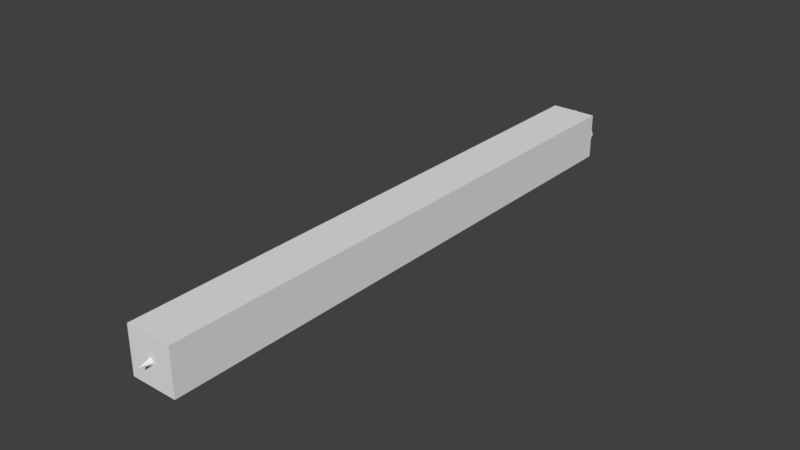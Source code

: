 # Source: SHAAM-200.blend  (saved by Blender 2.79.0; exported with 4.5.12 LTS)
import bpy
from mathutils import Matrix  # noqa: F401  (used for matrix-valued properties, if any)

bpy.ops.wm.read_factory_settings(use_empty=True)
scene = bpy.context.scene
scene.name = 'Scene'

# ---- collections
col_collection_1 = bpy.data.collections.new('Collection 1'); scene.collection.children.link(col_collection_1)

# ---- materials (node trees are filled in below, after node groups)
mat_material_001 = bpy.data.materials.new('Material.001')
mat_material_001.alpha_threshold = 0.0
mat_material_001.use_transparent_shadow = False
mat_material_001.roughness = 0.5

# ---- material node trees

# ---- world
world_world = bpy.data.worlds.new('World'); scene.world = world_world
world_world.color = (0.05088, 0.05088, 0.05088)
world_world.use_sun_shadow = False
world_world.sun_shadow_jitter_overblur = 0.0
world_world.cycles.sampling_method = 'MANUAL'

# ---- meshes
me_bb_body = bpy.data.meshes.new('BB_BODY')
me_bb_body.from_pydata([(-1.0, -1.0, -1.0), (-1.0, -1.0, 1.0), (-1.0, 1.0, -1.0), (-1.0, 1.0, 1.0), (1.0, -1.0, -1.0), (1.0, -1.0, 1.0), (1.0, 1.0, -1.0), (1.0, 1.0, 1.0)], [], [(0, 1, 3, 2), (2, 3, 7, 6), (6, 7, 5, 4), (4, 5, 1, 0), (2, 6, 4, 0), (7, 3, 1, 5)])
me_bb_body.use_remesh_preserve_volume = False
me_bb_body.use_remesh_preserve_attributes = False
me_bb_body.use_mirror_vertex_groups = False
me_bb_body.update()
me_airframe = bpy.data.meshes.new('Airframe')
me_airframe.from_pydata([(0.22, -2.554, 0.22), (0.22, 2.845, 0.22), (0.2909, 2.845, 0.0), (0.2909, -2.554, 0.0), (0.0, 2.845, 0.2887), (0.0, -2.554, 0.2887), (0.1615, 2.845, 0.1615), (0.1555, -3.132, 0.1552), (0.2158, -3.132, 0.0), (0.0, -3.132, 0.2145), (0.07527, -3.92, 0.07482), (0.1098, -3.92, 0.0), (0.0, -3.92, 0.1095), (0.0, -3.92, 0.0), (0.0, -4.303, 0.0), (0.2324, 2.845, 0.0), (0.0, 2.845, 0.2302), (0.223, 3.235, 0.2179), (0.2939, 3.235, 0.0), (0.0, 3.235, 0.2866), (0.179, 3.235, 0.1776), (0.2499, 3.235, 0.0), (0.0, 3.235, 0.2463), (0.0, 2.297, 0.0)], [], [(1, 2, 15, 6), (2, 1, 0, 3), (1, 4, 5, 0), (0, 5, 9, 7), (3, 0, 7, 8), (7, 9, 12, 10), (8, 7, 10, 11), (11, 10, 14), (12, 13, 14), (10, 12, 14), (10, 13, 14), (11, 13, 14), (4, 1, 6, 16), (16, 6, 17, 19), (6, 15, 18, 17), (19, 17, 20, 22), (17, 18, 21, 20), (22, 20, 23), (20, 21, 23)])
_uv = me_airframe.uv_layers.new(name='UVMap')
_uv.uv.foreach_set('vector', [0.5047, 0.09462, 0.5695, 0.1952, 0.5429, 0.2028, 0.4783, 0.1299, 0.9254, 0.01595, 0.9551, 0.04557, 0.2643, 0.7382, 0.2335, 0.7097, 0.9551, 0.04557, 0.9853, 0.07579, 0.2926, 0.7688, 0.2643, 0.7382, 0.2643, 0.7382, 0.2926, 0.7688, 0.2097, 0.8359, 0.1894, 0.8131, 0.2335, 0.7097, 0.2643, 0.7382, 0.1894, 0.8131, 0.1666, 0.7929, 0.1894, 0.8131, 0.2097, 0.8359, 0.09776, 0.9261, 0.088, 0.9148, 0.1666, 0.7929, 0.1894, 0.8131, 0.088, 0.9148, 0.07675, 0.9051, 0.07675, 0.9051, 0.088, 0.9148, 0.0375, 0.9655, 0.0, 0.0, 0.0, 0.0, 0.0, 0.0, 0.088, 0.9148, 0.09776, 0.9261, 0.0375, 0.9655, 0.0, 0.0, 0.0, 0.0, 0.0, 0.0, 0.0, 0.0, 0.0, 0.0, 0.0, 0.0, 0.3897, 0.06165, 0.5047, 0.09462, 0.4783, 0.1299, 0.3898, 0.08938, 0.3898, 0.08938, 0.4783, 0.1299, 0.3639, 0.2877, 0.2747, 0.2458, 0.4783, 0.1299, 0.5429, 0.2028, 0.4283, 0.3585, 0.3639, 0.2877, 0.2747, 0.2458, 0.3639, 0.2877, 0.3485, 0.3061, 0.2723, 0.2626, 0.3639, 0.2877, 0.4283, 0.3585, 0.4115, 0.366, 0.3485, 0.3061, 0.2723, 0.2626, 0.3485, 0.3061, 0.08321, 0.6609, 0.3485, 0.3061, 0.4115, 0.366, 0.08321, 0.6609])
me_airframe.materials.append(mat_material_001)
me_airframe.use_remesh_preserve_volume = False
me_airframe.use_remesh_preserve_attributes = False
me_airframe.use_mirror_vertex_groups = False
me_airframe.update()

# ---- objects
ob_bb_body = bpy.data.objects.new('BB_BODY', me_bb_body)
ob_missile = bpy.data.objects.new('Missile', me_airframe)

# ---- transforms, parenting, visibility, modifiers, constraints
ob_bb_body.location = (0.0, -0.5893, 0.0)
ob_bb_body.scale = (0.3648, 4.463, 0.3648)
ob_bb_body.hide_viewport = True
ob_bb_body.lineart.crease_threshold = 0.0
ob_missile.location = (-9.11e-17, 0.0, 0.0)
ob_missile.scale = (1.216, 1.216, 1.216)
ob_missile.lineart.crease_threshold = 0.0
_m = ob_missile.modifiers.new('Mirror', 'MIRROR')
_m.use_axis = (True, False, True)
_m.use_clip = True

# ---- collection membership
col_collection_1.objects.link(ob_bb_body)
col_collection_1.objects.link(ob_missile)

# ---- scene / render settings (as saved in the file)
scene.frame_start = 1; scene.frame_end = 250; scene.frame_set(1)
scene.render.engine = 'BLENDER_EEVEE_NEXT'
scene.render.resolution_percentage = 50
scene.render.dither_intensity = 0.0
scene.cycles.use_denoising = False
scene.cycles.samples = 128
scene.cycles.sampling_pattern = 'TABULATED_SOBOL'
scene.cycles.use_adaptive_sampling = False
scene.cycles.use_light_tree = False
scene.cycles.blur_glossy = 0.0
scene.cycles.sample_clamp_indirect = 0.0
scene.view_settings.view_transform = 'Standard'
bpy.context.view_layer.update()

# ---- added for rendering (the .blend has no active camera and no usable light): camera, sun
cam_auto = bpy.data.cameras.new('AutoCamera')
cam_auto.lens = 50.0
cam_auto.sensor_width = 36.0
cam_auto.clip_end = 1000.0
ob_auto_camera = bpy.data.objects.new('AutoCamera', cam_auto)
scene.collection.objects.link(ob_auto_camera)
ob_auto_camera.location = (8.87455, -11.2989, 7.09964)
ob_auto_camera.rotation_euler = (1.09748, -7.21219e-08, 0.694738)
scene.camera = ob_auto_camera
light_auto_sun = bpy.data.lights.new('AutoSun', 'SUN')
light_auto_sun.energy = 3.0
light_auto_sun.angle = 0.0523599
ob_auto_sun = bpy.data.objects.new('AutoSun', light_auto_sun)
scene.collection.objects.link(ob_auto_sun)
ob_auto_sun.rotation_euler = (0.872665, 0.174533, 0.523599)
bpy.context.view_layer.update()
